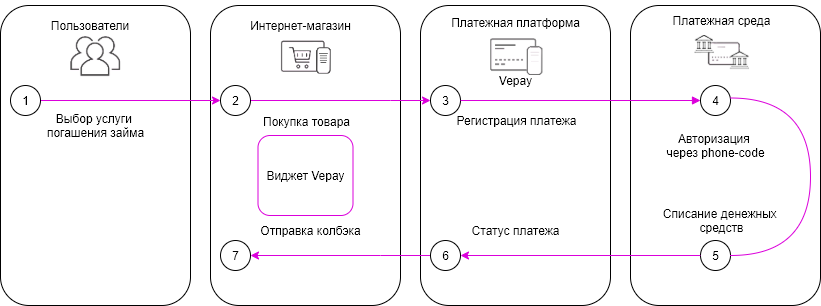

The diagram above was exported from draw.io. Its source (the exported page's mxGraphModel, read from the mxfile embedded in the PNG):
<mxGraphModel dx="935" dy="456" grid="1" gridSize="10" guides="1" tooltips="1" connect="1" arrows="1" fold="1" page="1" pageScale="1" pageWidth="827" pageHeight="1169" math="0" shadow="0">
  <root>
    <mxCell id="0" />
    <mxCell id="1" parent="0" />
    <mxCell id="7PRiDrFrcg8a5ewqtVPb-63" value="" style="rounded=1;whiteSpace=wrap;html=1;" parent="1" vertex="1">
      <mxGeometry x="420" y="120" width="190" height="300" as="geometry" />
    </mxCell>
    <mxCell id="7PRiDrFrcg8a5ewqtVPb-7" value="" style="rounded=1;whiteSpace=wrap;html=1;" parent="1" vertex="1">
      <mxGeometry y="120" width="190" height="300" as="geometry" />
    </mxCell>
    <mxCell id="7PRiDrFrcg8a5ewqtVPb-8" value="Пользователи" style="text;html=1;strokeColor=none;fillColor=none;align=center;verticalAlign=middle;whiteSpace=wrap;rounded=0;" parent="1" vertex="1">
      <mxGeometry x="70" y="130" width="40" height="20" as="geometry" />
    </mxCell>
    <mxCell id="7PRiDrFrcg8a5ewqtVPb-9" value="&lt;span style=&quot;color: rgba(0 , 0 , 0 , 0) ; font-family: monospace ; font-size: 0px&quot;&gt;%3CmxGraphModel%3E%3Croot%3E%3CmxCell%20id%3D%220%22%2F%3E%3CmxCell%20id%3D%221%22%20parent%3D%220%22%2F%3E%3CmxCell%20id%3D%222%22%20value%3D%22%22%20style%3D%22rounded%3D1%3BwhiteSpace%3Dwrap%3Bhtml%3D1%3B%22%20vertex%3D%221%22%20parent%3D%221%22%3E%3CmxGeometry%20x%3D%2240%22%20y%3D%22120%22%20width%3D%22170%22%20height%3D%22190%22%20as%3D%22geometry%22%2F%3E%3C%2FmxCell%3E%3C%2Froot%3E%3C%2FmxGraphModel%3E&lt;/span&gt;" style="text;html=1;align=center;verticalAlign=middle;resizable=0;points=[];autosize=1;" parent="1" vertex="1">
      <mxGeometry x="330" y="176" width="20" height="20" as="geometry" />
    </mxCell>
    <mxCell id="7PRiDrFrcg8a5ewqtVPb-10" value="" style="rounded=1;whiteSpace=wrap;html=1;" parent="1" vertex="1">
      <mxGeometry x="210" y="120" width="190" height="300" as="geometry" />
    </mxCell>
    <mxCell id="7PRiDrFrcg8a5ewqtVPb-11" value="Интернет-магазин" style="text;html=1;align=center;verticalAlign=middle;resizable=0;points=[];autosize=1;" parent="1" vertex="1">
      <mxGeometry x="240" y="130" width="120" height="20" as="geometry" />
    </mxCell>
    <mxCell id="7PRiDrFrcg8a5ewqtVPb-13" value="Виджет Vepay" style="rounded=1;whiteSpace=wrap;html=1;strokeColor=#DB00DB;" parent="1" vertex="1">
      <mxGeometry x="257.5" y="250" width="95" height="80" as="geometry" />
    </mxCell>
    <mxCell id="7PRiDrFrcg8a5ewqtVPb-14" value="&lt;br&gt;Платежная платформа" style="text;html=1;align=center;verticalAlign=middle;resizable=0;points=[];autosize=1;" parent="1" vertex="1">
      <mxGeometry x="445" y="115" width="140" height="30" as="geometry" />
    </mxCell>
    <mxCell id="7PRiDrFrcg8a5ewqtVPb-15" value="&lt;span style=&quot;color: rgba(0 , 0 , 0 , 0) ; font-family: monospace ; font-size: 0px&quot;&gt;%3CmxGraphModel%3E%3Croot%3E%3CmxCell%20id%3D%220%22%2F%3E%3CmxCell%20id%3D%221%22%20parent%3D%220%22%2F%3E%3CmxCell%20id%3D%222%22%20value%3D%22%22%20style%3D%22rounded%3D1%3BwhiteSpace%3Dwrap%3Bhtml%3D1%3B%22%20vertex%3D%221%22%20parent%3D%221%22%3E%3CmxGeometry%20x%3D%22430%22%20y%3D%22113%22%20width%3D%22170%22%20height%3D%22190%22%20as%3D%22geometry%22%2F%3E%3C%2FmxCell%3E%3C%2Froot%3E%3C%2FmxGraphModel%3E&lt;/span&gt;" style="text;html=1;align=center;verticalAlign=middle;resizable=0;points=[];autosize=1;" parent="1" vertex="1">
      <mxGeometry x="666" y="200" width="20" height="20" as="geometry" />
    </mxCell>
    <mxCell id="7PRiDrFrcg8a5ewqtVPb-16" value="" style="rounded=1;whiteSpace=wrap;html=1;" parent="1" vertex="1">
      <mxGeometry x="630" y="120" width="190" height="300" as="geometry" />
    </mxCell>
    <mxCell id="7PRiDrFrcg8a5ewqtVPb-17" value="Платежная среда" style="text;html=1;align=center;verticalAlign=middle;resizable=0;points=[];autosize=1;" parent="1" vertex="1">
      <mxGeometry x="666" y="125" width="110" height="20" as="geometry" />
    </mxCell>
    <mxCell id="7PRiDrFrcg8a5ewqtVPb-22" style="edgeStyle=orthogonalEdgeStyle;rounded=0;orthogonalLoop=1;jettySize=auto;html=1;entryX=0;entryY=0.5;entryDx=0;entryDy=0;strokeColor=#DB00DB;" parent="1" source="7PRiDrFrcg8a5ewqtVPb-20" target="7PRiDrFrcg8a5ewqtVPb-21" edge="1">
      <mxGeometry relative="1" as="geometry" />
    </mxCell>
    <mxCell id="7PRiDrFrcg8a5ewqtVPb-23" value="&lt;span style=&quot;font-size: 12px&quot;&gt;Покупка товара&lt;/span&gt;" style="edgeLabel;html=1;align=center;verticalAlign=middle;resizable=0;points=[];" parent="7PRiDrFrcg8a5ewqtVPb-22" vertex="1" connectable="0">
      <mxGeometry x="-0.2625" y="1" relative="1" as="geometry">
        <mxPoint x="199" y="21" as="offset" />
      </mxGeometry>
    </mxCell>
    <mxCell id="7PRiDrFrcg8a5ewqtVPb-20" value="" style="shape=mxgraph.bpmn.shape;html=1;verticalLabelPosition=bottom;labelBackgroundColor=#ffffff;verticalAlign=top;align=center;perimeter=ellipsePerimeter;outlineConnect=0;outline=standard;symbol=general;" parent="1" vertex="1">
      <mxGeometry x="10" y="200" width="30" height="30" as="geometry" />
    </mxCell>
    <mxCell id="7PRiDrFrcg8a5ewqtVPb-27" value="" style="edgeStyle=orthogonalEdgeStyle;rounded=0;orthogonalLoop=1;jettySize=auto;html=1;strokeColor=#DB00DB;" parent="1" source="7PRiDrFrcg8a5ewqtVPb-21" target="7PRiDrFrcg8a5ewqtVPb-26" edge="1">
      <mxGeometry relative="1" as="geometry">
        <Array as="points">
          <mxPoint x="390" y="215" />
          <mxPoint x="390" y="215" />
        </Array>
      </mxGeometry>
    </mxCell>
    <mxCell id="7PRiDrFrcg8a5ewqtVPb-21" value="" style="shape=mxgraph.bpmn.shape;html=1;verticalLabelPosition=bottom;labelBackgroundColor=#ffffff;verticalAlign=top;align=center;perimeter=ellipsePerimeter;outlineConnect=0;outline=standard;symbol=general;" parent="1" vertex="1">
      <mxGeometry x="220" y="200" width="30" height="30" as="geometry" />
    </mxCell>
    <mxCell id="7PRiDrFrcg8a5ewqtVPb-26" value="" style="shape=mxgraph.bpmn.shape;html=1;verticalLabelPosition=bottom;labelBackgroundColor=#ffffff;verticalAlign=top;align=center;perimeter=ellipsePerimeter;outlineConnect=0;outline=standard;symbol=general;" parent="1" vertex="1">
      <mxGeometry x="430" y="200" width="30" height="30" as="geometry" />
    </mxCell>
    <mxCell id="7PRiDrFrcg8a5ewqtVPb-28" value="" style="shape=mxgraph.bpmn.shape;html=1;verticalLabelPosition=bottom;labelBackgroundColor=#ffffff;verticalAlign=top;align=center;perimeter=ellipsePerimeter;outlineConnect=0;outline=standard;symbol=general;" parent="1" vertex="1">
      <mxGeometry x="700" y="200" width="30" height="30" as="geometry" />
    </mxCell>
    <mxCell id="KcTl05jbnQig1rvZhAvk-1" value="" style="shape=mxgraph.bpmn.shape;html=1;verticalLabelPosition=bottom;labelBackgroundColor=#ffffff;verticalAlign=top;align=center;perimeter=ellipsePerimeter;outlineConnect=0;outline=standard;symbol=general;" vertex="1" parent="1">
      <mxGeometry x="700" y="355" width="30" height="30" as="geometry" />
    </mxCell>
    <mxCell id="7PRiDrFrcg8a5ewqtVPb-40" value="" style="edgeStyle=orthogonalEdgeStyle;rounded=0;orthogonalLoop=1;jettySize=auto;html=1;strokeColor=#DB00DB;exitX=0;exitY=0.5;exitDx=0;exitDy=0;" parent="1" source="KcTl05jbnQig1rvZhAvk-1" target="7PRiDrFrcg8a5ewqtVPb-39" edge="1">
      <mxGeometry relative="1" as="geometry">
        <Array as="points" />
        <mxPoint x="630" y="370" as="sourcePoint" />
      </mxGeometry>
    </mxCell>
    <mxCell id="7PRiDrFrcg8a5ewqtVPb-45" style="edgeStyle=orthogonalEdgeStyle;rounded=0;orthogonalLoop=1;jettySize=auto;html=1;entryX=1;entryY=0.5;entryDx=0;entryDy=0;strokeColor=#DB00DB;" parent="1" source="7PRiDrFrcg8a5ewqtVPb-39" target="7PRiDrFrcg8a5ewqtVPb-44" edge="1">
      <mxGeometry relative="1" as="geometry">
        <Array as="points">
          <mxPoint x="380" y="370" />
          <mxPoint x="380" y="370" />
        </Array>
      </mxGeometry>
    </mxCell>
    <mxCell id="7PRiDrFrcg8a5ewqtVPb-39" value="" style="shape=mxgraph.bpmn.shape;html=1;verticalLabelPosition=bottom;labelBackgroundColor=#ffffff;verticalAlign=top;align=center;perimeter=ellipsePerimeter;outlineConnect=0;outline=standard;symbol=general;" parent="1" vertex="1">
      <mxGeometry x="430" y="355" width="30" height="30" as="geometry" />
    </mxCell>
    <mxCell id="7PRiDrFrcg8a5ewqtVPb-44" value="" style="shape=mxgraph.bpmn.shape;html=1;verticalLabelPosition=bottom;labelBackgroundColor=#ffffff;verticalAlign=top;align=center;perimeter=ellipsePerimeter;outlineConnect=0;outline=standard;symbol=general;" parent="1" vertex="1">
      <mxGeometry x="220" y="355" width="30" height="30" as="geometry" />
    </mxCell>
    <mxCell id="7PRiDrFrcg8a5ewqtVPb-34" value="Списание денежных&amp;nbsp;&lt;br&gt;средств" style="text;html=1;align=center;verticalAlign=middle;resizable=0;points=[];autosize=1;" parent="1" vertex="1">
      <mxGeometry x="656" y="320" width="130" height="30" as="geometry" />
    </mxCell>
    <mxCell id="7PRiDrFrcg8a5ewqtVPb-41" value="Статус платежа" style="text;html=1;align=center;verticalAlign=middle;resizable=0;points=[];autosize=1;" parent="1" vertex="1">
      <mxGeometry x="465" y="335" width="100" height="20" as="geometry" />
    </mxCell>
    <mxCell id="7PRiDrFrcg8a5ewqtVPb-46" value="Отправка колбэка" style="text;html=1;align=center;verticalAlign=middle;resizable=0;points=[];autosize=1;" parent="1" vertex="1">
      <mxGeometry x="250" y="335" width="120" height="20" as="geometry" />
    </mxCell>
    <mxCell id="7PRiDrFrcg8a5ewqtVPb-49" value="Авторизация&amp;nbsp;&lt;br&gt;через phone-code" style="text;html=1;align=center;verticalAlign=middle;resizable=0;points=[];autosize=1;" parent="1" vertex="1">
      <mxGeometry x="660" y="245" width="110" height="30" as="geometry" />
    </mxCell>
    <mxCell id="7PRiDrFrcg8a5ewqtVPb-50" value="1" style="text;html=1;align=center;verticalAlign=middle;resizable=0;points=[];autosize=1;" parent="1" vertex="1">
      <mxGeometry x="15" y="205" width="20" height="20" as="geometry" />
    </mxCell>
    <mxCell id="7PRiDrFrcg8a5ewqtVPb-51" value="2" style="text;html=1;align=center;verticalAlign=middle;resizable=0;points=[];autosize=1;" parent="1" vertex="1">
      <mxGeometry x="225" y="205" width="20" height="20" as="geometry" />
    </mxCell>
    <mxCell id="7PRiDrFrcg8a5ewqtVPb-52" value="3" style="text;html=1;align=center;verticalAlign=middle;resizable=0;points=[];autosize=1;" parent="1" vertex="1">
      <mxGeometry x="435" y="205" width="20" height="20" as="geometry" />
    </mxCell>
    <mxCell id="7PRiDrFrcg8a5ewqtVPb-57" value="4" style="text;html=1;align=center;verticalAlign=middle;resizable=0;points=[];autosize=1;" parent="1" vertex="1">
      <mxGeometry x="705" y="205" width="20" height="20" as="geometry" />
    </mxCell>
    <mxCell id="7PRiDrFrcg8a5ewqtVPb-59" value="6" style="text;html=1;align=center;verticalAlign=middle;resizable=0;points=[];autosize=1;" parent="1" vertex="1">
      <mxGeometry x="435" y="360" width="20" height="20" as="geometry" />
    </mxCell>
    <mxCell id="7PRiDrFrcg8a5ewqtVPb-60" value="7" style="text;html=1;align=center;verticalAlign=middle;resizable=0;points=[];autosize=1;" parent="1" vertex="1">
      <mxGeometry x="225" y="360" width="20" height="20" as="geometry" />
    </mxCell>
    <mxCell id="7PRiDrFrcg8a5ewqtVPb-67" value="Регистрация платежа" style="text;html=1;align=center;verticalAlign=middle;resizable=0;points=[];autosize=1;" parent="1" vertex="1">
      <mxGeometry x="446.31" y="225" width="140" height="20" as="geometry" />
    </mxCell>
    <mxCell id="14JSPL_DUEuyyl5Sjswi-6" value="" style="endArrow=block;endFill=1;endSize=6;html=1;strokeColor=#DB00DB;entryX=0;entryY=0.5;entryDx=0;entryDy=0;" parent="1" target="7PRiDrFrcg8a5ewqtVPb-28" edge="1">
      <mxGeometry width="100" relative="1" as="geometry">
        <mxPoint x="460" y="215" as="sourcePoint" />
        <mxPoint x="640" y="215" as="targetPoint" />
      </mxGeometry>
    </mxCell>
    <mxCell id="14JSPL_DUEuyyl5Sjswi-7" value="" style="shape=requiredInterface;html=1;verticalLabelPosition=bottom;fillColor=#FFEBFA;strokeColor=#DB00DB;" parent="1" vertex="1">
      <mxGeometry x="730" y="212.5" width="80" height="157.5" as="geometry" />
    </mxCell>
    <mxCell id="14JSPL_DUEuyyl5Sjswi-8" value="" style="shape=image;aspect=fixed;image=data:image/png,(base64 omitted: 8784 chars);" parent="1" vertex="1">
      <mxGeometry x="66" y="150" width="58" height="44.57" as="geometry" />
    </mxCell>
    <mxCell id="14JSPL_DUEuyyl5Sjswi-9" value="" style="shape=image;aspect=fixed;image=data:image/png,(base64 omitted: 5472 chars);" parent="1" vertex="1">
      <mxGeometry x="272.87" y="151.74" width="64.25" height="38.26" as="geometry" />
    </mxCell>
    <mxCell id="14JSPL_DUEuyyl5Sjswi-10" value="" style="shape=image;aspect=fixed;image=data:image/png,(base64 omitted: 5512 chars);" parent="1" vertex="1">
      <mxGeometry x="490.23" y="153.15" width="52.16" height="36.85" as="geometry" />
    </mxCell>
    <mxCell id="14JSPL_DUEuyyl5Sjswi-11" value="" style="shape=image;aspect=fixed;image=data:image/png,(base64 omitted: 8936 chars);" parent="1" vertex="1">
      <mxGeometry x="694.4100000000001" y="149.99999999999997" width="61.18" height="35.42" as="geometry" />
    </mxCell>
    <mxCell id="14JSPL_DUEuyyl5Sjswi-15" value="Выбор услуги &lt;br&gt;погашения займа" style="text;html=1;align=center;verticalAlign=middle;resizable=0;points=[];autosize=1;" parent="1" vertex="1">
      <mxGeometry x="40" y="225" width="110" height="30" as="geometry" />
    </mxCell>
    <mxCell id="14JSPL_DUEuyyl5Sjswi-16" value="Vepay" style="text;html=1;align=center;verticalAlign=middle;resizable=0;points=[];autosize=1;" parent="1" vertex="1">
      <mxGeometry x="490" y="185" width="50" height="20" as="geometry" />
    </mxCell>
    <mxCell id="7PRiDrFrcg8a5ewqtVPb-58" value="5" style="text;html=1;align=center;verticalAlign=middle;resizable=0;points=[];autosize=1;" parent="1" vertex="1">
      <mxGeometry x="705" y="360" width="20" height="20" as="geometry" />
    </mxCell>
  </root>
</mxGraphModel>